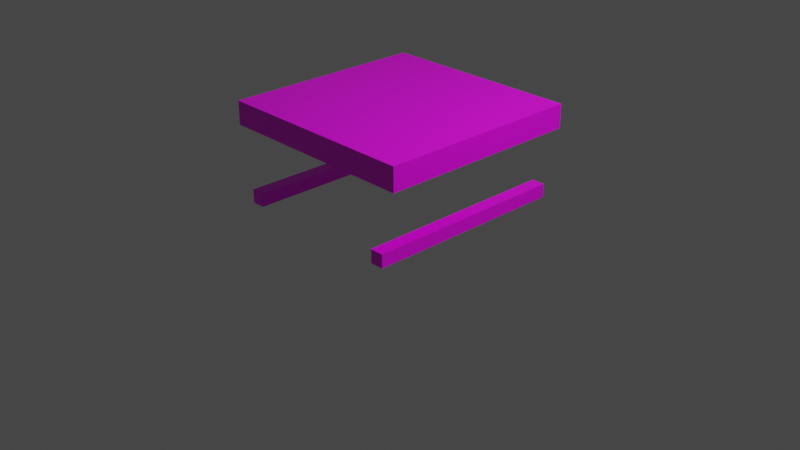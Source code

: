 # Source: multidecor_kitchen_modern_wooden_table_3.blend  (saved by Blender 3.0.42; exported with 4.5.12 LTS)
import bpy
from mathutils import Matrix  # noqa: F401  (used for matrix-valued properties, if any)

bpy.ops.wm.read_factory_settings(use_empty=True)
scene = bpy.context.scene
scene.name = 'Scene'

# ---- collections
col_collection = bpy.data.collections.new('Collection'); scene.collection.children.link(col_collection)

# ---- images (referenced by path relative to the original .blend; pixels are not part of the script)
import os
ASSET_DIR = os.environ.get("B2B_ASSET_DIR", "")  # directory of the original .blend (textures are referenced by path, not embedded)
HERE = os.path.dirname(os.path.abspath(__file__))  # packed textures are extracted next to this script under _unpacked/

def load_image(name, relpath, width, height, colorspace="sRGB"):
    """Load a texture the original file referenced (path relative to the .blend, or extracted next to this script)."""
    p = next((c for c in (os.path.join(HERE, relpath), os.path.join(ASSET_DIR, relpath)) if relpath and os.path.exists(c)), "")
    if p:
        img = bpy.data.images.load(p, check_existing=True)
        img.name = name
    else:  # same state as the original file: an image datablock whose file is absent (Cycles renders it pink)
        img = bpy.data.images.new(name, width, height)
        img.source = "FILE"
        img.filepath = "//" + (relpath or name)
    img.colorspace_settings.name = colorspace
    return img
img_multidecor_wooden_material_png = load_image('multidecor_wooden_material.png', 'multidecor_wooden_material.png', 1024, 1024, 'sRGB')

# ---- materials (node trees are filled in below, after node groups)
mat_material = bpy.data.materials.new('Material')
mat_material.alpha_threshold = 0.0
mat_material.use_transparent_shadow = False
mat_material.preview_render_type = 'CUBE'
mat_material.line_color = (0.0, 0.0, 0.0, 1.0)

# ---- material node trees
mat_material.use_nodes = True; mat_material.node_tree.nodes.clear()
_N = mat_material.node_tree.nodes; _L = mat_material.node_tree.links
n0 = _N.new('ShaderNodeOutputMaterial'); n0.name = 'Material Output'; n0.location = (300, 300)
n1 = _N.new('ShaderNodeBsdfPrincipled'); n1.name = 'Principled BSDF'; n1.location = (10, 300)
n1.distribution = 'GGX'
n1.subsurface_method = 'RANDOM_WALK_SKIN'
n1.inputs[2].default_value = 0.4
n1.inputs[3].default_value = 1.45
n1.inputs[27].default_value = (0.0, 0.0, 0.0, 1.0)
n1.inputs[28].default_value = 1.0
n2 = _N.new('ShaderNodeTexImage'); n2.name = 'Image Texture'; n2.location = (-280, 280)
n2.image = img_multidecor_wooden_material_png
n2.interpolation = 'Closest'
_L.new(n1.outputs[0], n0.inputs[0])
_L.new(n2.outputs[0], n1.inputs[0])
n0.is_active_output = True

# ---- world
world_world = bpy.data.worlds.new('World'); scene.world = world_world
world_world.use_nodes = True; world_world.node_tree.nodes.clear()
_N = world_world.node_tree.nodes; _L = world_world.node_tree.links
n0 = _N.new('ShaderNodeOutputWorld'); n0.name = 'World Output'; n0.location = (300, 300)
n1 = _N.new('ShaderNodeBackground'); n1.name = 'Background'; n1.location = (10, 300)
n1.inputs[0].default_value = (0.05088, 0.05088, 0.05088, 1.0)
_L.new(n1.outputs[0], n0.inputs[0])
n0.is_active_output = True
world_world.color = (0.05088, 0.05088, 0.05088)
world_world.use_sun_shadow = False
world_world.sun_shadow_jitter_overblur = 0.0

# ---- cameras
cam_camera = bpy.data.cameras.new('Camera')
cam_camera.clip_end = 100.0
cam_camera.ortho_scale = 7.314

# ---- lights
light_light = bpy.data.lights.new('Light', 'POINT')
light_light.transmission_factor = 0.0
light_light.energy = 1000.0
light_light.shadow_soft_size = 0.1
light_light.shadow_maximum_resolution = 0.006
light_light.use_absolute_resolution = True

# ---- meshes
me_cube = bpy.data.meshes.new('Cube')
me_cube.from_pydata([(1.1, 1.1, 1.25), (1.1, 1.1, 1.0), (1.1, -1.1, 1.25), (1.1, -1.1, 1.0), (-1.1, 1.1, 1.25), (-1.1, 1.1, 1.0), (-1.1, -1.1, 1.25), (-1.1, -1.1, 1.0), (-0.8033, -1.1, 0.2129), (-0.8033, -1.1, 0.3563), (-0.9467, -1.1, 0.2129), (-0.9467, -1.1, 0.3563), (-0.8033, 1.1, 0.2129), (-0.8033, 1.1, 0.3563), (-0.9467, 1.1, 0.2129), (-0.9467, 1.1, 0.3563), (0.8033, 1.1, 0.2129), (0.8033, 1.1, 0.3563), (0.9467, 1.1, 0.2129), (0.9467, 1.1, 0.3563), (0.8033, -1.1, 0.2129), (0.8033, -1.1, 0.3563), (0.9467, -1.1, 0.2129), (0.9467, -1.1, 0.3563)], [], [(0, 4, 6, 2), (3, 2, 6, 7), (7, 6, 4, 5), (5, 1, 3, 7), (1, 0, 2, 3), (5, 4, 0, 1), (10, 11, 15, 14), (12, 13, 9, 8), (10, 14, 12, 8), (15, 11, 9, 13), (18, 19, 23, 22), (20, 21, 17, 16), (18, 22, 20, 16), (23, 19, 17, 21), (10, 8, 9, 11), (14, 15, 13, 12), (18, 16, 17, 19), (22, 23, 21, 20)])
_uv = me_cube.uv_layers.new(name='UVMap')
_uv.uv.foreach_set('vector', [0.04291, 0.4184, 0.04291, 0.04291, 0.4184, 0.04291, 0.4184, 0.4184, 0.4611, 0.4184, 0.4184, 0.4184, 0.4184, 0.04291, 0.4611, 0.04291, 0.4184, 0.000239, 0.4184, 0.04291, 0.04291, 0.04291, 0.04291, 0.000239, 0.8366, 0.04291, 0.8366, 0.4184, 0.4611, 0.4184, 0.4611, 0.04291, 0.04291, 0.4611, 0.04291, 0.4184, 0.4184, 0.4184, 0.4184, 0.4611, 0.000239, 0.04291, 0.04291, 0.04291, 0.04291, 0.4184, 0.0002391, 0.4184, 0.7321, 0.7435, 0.7082, 0.7435, 0.7082, 0.4355, 0.7321, 0.4355, 0.7559, 0.4355, 0.7798, 0.4355, 0.7798, 0.7435, 0.7559, 0.7435, 0.7321, 0.7435, 0.7321, 0.4355, 0.7559, 0.4355, 0.7559, 0.7435, 0.7082, 0.4355, 0.7082, 0.7435, 0.6843, 0.7435, 0.6843, 0.4355, 0.7321, 0.7435, 0.7082, 0.7435, 0.7082, 0.4355, 0.7321, 0.4355, 0.7559, 0.4355, 0.7798, 0.4355, 0.7798, 0.7435, 0.7559, 0.7435, 0.7321, 0.7435, 0.7321, 0.4355, 0.7559, 0.4355, 0.7559, 0.7435, 0.7082, 0.4355, 0.7082, 0.7435, 0.6843, 0.7435, 0.6843, 0.4355, 0.7321, 0.7435, 0.7559, 0.7435, 0.6843, 0.7435, 0.7082, 0.7435, 0.7321, 0.4355, 0.7082, 0.4355, 0.7798, 0.4355, 0.7559, 0.4355, 0.7321, 0.7435, 0.7559, 0.7435, 0.6843, 0.7435, 0.7082, 0.7435, 0.7321, 0.4355, 0.7082, 0.4355, 0.7798, 0.4355, 0.7559, 0.4355])
me_cube.materials.append(mat_material)
me_cube.use_remesh_preserve_volume = False
me_cube.use_remesh_preserve_attributes = False
me_cube.use_mirror_vertex_groups = False
me_cube.update()

# ---- objects
ob_cube = bpy.data.objects.new('Cube', me_cube)
ob_light = bpy.data.objects.new('Light', light_light)
ob_camera = bpy.data.objects.new('Camera', cam_camera)

# ---- transforms, parenting, visibility, modifiers, constraints
ob_cube.location = (0.0, 0.0, 0.0)
ob_cube.lock_rotations_4d = False
ob_cube.empty_display_type = 'ARROWS'
ob_cube.lineart.crease_threshold = 0.0
ob_light.location = (4.076, 1.005, 5.904)
ob_light.rotation_euler = (0.6503, 0.05522, 1.866)
ob_light.lock_rotations_4d = False
ob_light.empty_display_type = 'ARROWS'
ob_light.color = (0.0, 0.0, 0.0, 0.0)
ob_light.lineart.crease_threshold = 0.0
ob_camera.location = (7.359, -6.926, 4.958)
ob_camera.rotation_euler = (1.109, 0.0, 0.8149)
ob_camera.lock_rotations_4d = False
ob_camera.empty_display_type = 'ARROWS'
ob_camera.color = (0.0, 0.0, 0.0, 0.0)
ob_camera.display_type = 'WIRE'
ob_camera.lineart.crease_threshold = 0.0

# ---- collection membership
col_collection.objects.link(ob_cube)
col_collection.objects.link(ob_light)
col_collection.objects.link(ob_camera)

# ---- scene / render settings (as saved in the file)
scene.camera = ob_camera
scene.frame_start = 1; scene.frame_end = 250; scene.frame_set(172)
scene.render.engine = 'BLENDER_EEVEE_NEXT'
scene.cycles.sampling_pattern = 'TABULATED_SOBOL'
scene.cycles.use_light_tree = False
scene.view_settings.view_transform = 'Filmic'
bpy.context.view_layer.update()
